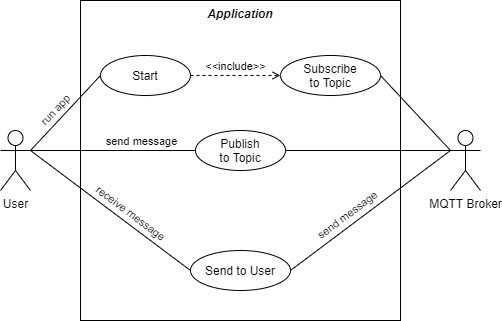

The diagram above was exported from draw.io. Its source (the exported page's mxGraphModel, read from the mxfile embedded in the PNG):
<mxGraphModel dx="578" dy="369" grid="1" gridSize="10" guides="1" tooltips="1" connect="1" arrows="1" fold="1" page="1" pageScale="1" pageWidth="827" pageHeight="1169" math="0" shadow="0">
  <root>
    <mxCell id="0" />
    <mxCell id="1" parent="0" />
    <mxCell id="Z9EBgRdBcXPD_bOymniV-14" value="&lt;i&gt;Application&lt;/i&gt;" style="shape=rect;html=1;verticalAlign=top;fontStyle=1;whiteSpace=wrap;align=center;fillColor=none;" parent="1" vertex="1">
      <mxGeometry x="280" y="80" width="320" height="320" as="geometry" />
    </mxCell>
    <mxCell id="Z9EBgRdBcXPD_bOymniV-11" value="User" style="shape=umlActor;html=1;verticalLabelPosition=bottom;verticalAlign=top;align=center;" parent="1" vertex="1">
      <mxGeometry x="200" y="210" width="30" height="60" as="geometry" />
    </mxCell>
    <mxCell id="Z9EBgRdBcXPD_bOymniV-16" value="Publish&lt;br&gt;to Topic" style="ellipse;whiteSpace=wrap;html=1;fillColor=none;" parent="1" vertex="1">
      <mxGeometry x="395" y="210" width="90" height="40" as="geometry" />
    </mxCell>
    <mxCell id="Z9EBgRdBcXPD_bOymniV-17" value="Send to User" style="ellipse;whiteSpace=wrap;html=1;fillColor=none;" parent="1" vertex="1">
      <mxGeometry x="390" y="330" width="100" height="40" as="geometry" />
    </mxCell>
    <mxCell id="G-cFAEI7FEddYHxGntV0-4" value="Start" style="ellipse;whiteSpace=wrap;html=1;fillColor=none;" parent="1" vertex="1">
      <mxGeometry x="300" y="135" width="90" height="40" as="geometry" />
    </mxCell>
    <mxCell id="G-cFAEI7FEddYHxGntV0-5" value="Subscribe&lt;br&gt;to Topic" style="ellipse;whiteSpace=wrap;html=1;fillColor=none;" parent="1" vertex="1">
      <mxGeometry x="480" y="135" width="100" height="40" as="geometry" />
    </mxCell>
    <mxCell id="G-cFAEI7FEddYHxGntV0-8" value="&amp;lt;&amp;lt;include&amp;gt;&amp;gt;" style="edgeStyle=none;html=1;endArrow=open;verticalAlign=bottom;dashed=1;labelBackgroundColor=none;exitX=1;exitY=0.5;exitDx=0;exitDy=0;entryX=0;entryY=0.5;entryDx=0;entryDy=0;" parent="1" source="G-cFAEI7FEddYHxGntV0-4" target="G-cFAEI7FEddYHxGntV0-5" edge="1">
      <mxGeometry width="160" relative="1" as="geometry">
        <mxPoint x="392" y="190" as="sourcePoint" />
        <mxPoint x="478" y="245" as="targetPoint" />
      </mxGeometry>
    </mxCell>
    <mxCell id="G-cFAEI7FEddYHxGntV0-11" value="" style="edgeStyle=none;html=1;endArrow=none;verticalAlign=bottom;exitX=1;exitY=0.5;exitDx=0;exitDy=0;entryX=0;entryY=0.3333333333333333;entryDx=0;entryDy=0;entryPerimeter=0;" parent="1" source="G-cFAEI7FEddYHxGntV0-5" target="Z9EBgRdBcXPD_bOymniV-15" edge="1">
      <mxGeometry width="160" relative="1" as="geometry">
        <mxPoint x="262" y="190" as="sourcePoint" />
        <mxPoint x="652" y="240" as="targetPoint" />
      </mxGeometry>
    </mxCell>
    <mxCell id="G-cFAEI7FEddYHxGntV0-12" value="" style="edgeStyle=none;html=1;endArrow=none;verticalAlign=bottom;exitX=1;exitY=0.3333333333333333;exitDx=0;exitDy=0;exitPerimeter=0;entryX=0;entryY=0.5;entryDx=0;entryDy=0;" parent="1" source="Z9EBgRdBcXPD_bOymniV-11" target="G-cFAEI7FEddYHxGntV0-4" edge="1">
      <mxGeometry width="160" relative="1" as="geometry">
        <mxPoint x="262" y="310" as="sourcePoint" />
        <mxPoint x="422" y="310" as="targetPoint" />
      </mxGeometry>
    </mxCell>
    <mxCell id="F07uuYZSYXFaVmYXWBlE-1" value="run app" style="edgeLabel;html=1;align=center;verticalAlign=middle;resizable=0;points=[];rotation=-47;" vertex="1" connectable="0" parent="G-cFAEI7FEddYHxGntV0-12">
      <mxGeometry x="-0.3534" y="-2" relative="1" as="geometry">
        <mxPoint y="-17.24" as="offset" />
      </mxGeometry>
    </mxCell>
    <mxCell id="G-cFAEI7FEddYHxGntV0-13" value="" style="edgeStyle=none;html=1;endArrow=none;verticalAlign=bottom;exitX=1;exitY=0.3333333333333333;exitDx=0;exitDy=0;exitPerimeter=0;entryX=0;entryY=0.5;entryDx=0;entryDy=0;" parent="1" source="Z9EBgRdBcXPD_bOymniV-11" target="Z9EBgRdBcXPD_bOymniV-16" edge="1">
      <mxGeometry width="160" relative="1" as="geometry">
        <mxPoint x="222" y="240" as="sourcePoint" />
        <mxPoint x="332" y="155" as="targetPoint" />
      </mxGeometry>
    </mxCell>
    <mxCell id="G-cFAEI7FEddYHxGntV0-24" value="send message" style="edgeLabel;html=1;align=center;verticalAlign=middle;resizable=0;points=[];" parent="G-cFAEI7FEddYHxGntV0-13" vertex="1" connectable="0">
      <mxGeometry x="0.4568" y="-1" relative="1" as="geometry">
        <mxPoint x="-10" y="-11" as="offset" />
      </mxGeometry>
    </mxCell>
    <mxCell id="G-cFAEI7FEddYHxGntV0-17" value="" style="edgeStyle=none;html=1;endArrow=none;verticalAlign=bottom;exitX=1;exitY=0.5;exitDx=0;exitDy=0;entryX=0;entryY=0.3333333333333333;entryDx=0;entryDy=0;entryPerimeter=0;" parent="1" source="Z9EBgRdBcXPD_bOymniV-17" target="Z9EBgRdBcXPD_bOymniV-15" edge="1">
      <mxGeometry width="160" relative="1" as="geometry">
        <mxPoint x="262" y="300" as="sourcePoint" />
        <mxPoint x="662" y="230" as="targetPoint" />
      </mxGeometry>
    </mxCell>
    <mxCell id="G-cFAEI7FEddYHxGntV0-26" value="send message" style="edgeLabel;html=1;align=center;verticalAlign=middle;resizable=0;points=[];rotation=-37;" parent="G-cFAEI7FEddYHxGntV0-17" vertex="1" connectable="0">
      <mxGeometry x="-0.3225" y="-3" relative="1" as="geometry">
        <mxPoint x="-0.20000000000000018" y="-16.6" as="offset" />
      </mxGeometry>
    </mxCell>
    <mxCell id="G-cFAEI7FEddYHxGntV0-18" value="" style="edgeStyle=none;html=1;endArrow=none;verticalAlign=bottom;entryX=0;entryY=0.5;entryDx=0;entryDy=0;exitX=1;exitY=0.3333333333333333;exitDx=0;exitDy=0;exitPerimeter=0;" parent="1" source="Z9EBgRdBcXPD_bOymniV-11" target="Z9EBgRdBcXPD_bOymniV-17" edge="1">
      <mxGeometry width="160" relative="1" as="geometry">
        <mxPoint x="192" y="230" as="sourcePoint" />
        <mxPoint x="422" y="300" as="targetPoint" />
      </mxGeometry>
    </mxCell>
    <mxCell id="G-cFAEI7FEddYHxGntV0-25" value="receive message" style="edgeLabel;html=1;align=center;verticalAlign=middle;resizable=0;points=[];rotation=37;" parent="G-cFAEI7FEddYHxGntV0-18" vertex="1" connectable="0">
      <mxGeometry x="0.1257" y="-3" relative="1" as="geometry">
        <mxPoint x="11.799999999999999" y="-7.899999999999999" as="offset" />
      </mxGeometry>
    </mxCell>
    <mxCell id="Z9EBgRdBcXPD_bOymniV-15" value="MQTT Broker" style="shape=umlActor;html=1;verticalLabelPosition=bottom;verticalAlign=top;align=center;" parent="1" vertex="1">
      <mxGeometry x="650" y="210" width="30" height="60" as="geometry" />
    </mxCell>
    <mxCell id="G-cFAEI7FEddYHxGntV0-19" value="" style="edgeStyle=none;html=1;endArrow=none;verticalAlign=bottom;exitX=1;exitY=0.5;exitDx=0;exitDy=0;entryX=0;entryY=0.3333333333333333;entryDx=0;entryDy=0;entryPerimeter=0;" parent="1" source="Z9EBgRdBcXPD_bOymniV-16" target="Z9EBgRdBcXPD_bOymniV-15" edge="1">
      <mxGeometry width="160" relative="1" as="geometry">
        <mxPoint x="477" y="230" as="sourcePoint" />
        <mxPoint x="662" y="230" as="targetPoint" />
      </mxGeometry>
    </mxCell>
  </root>
</mxGraphModel>